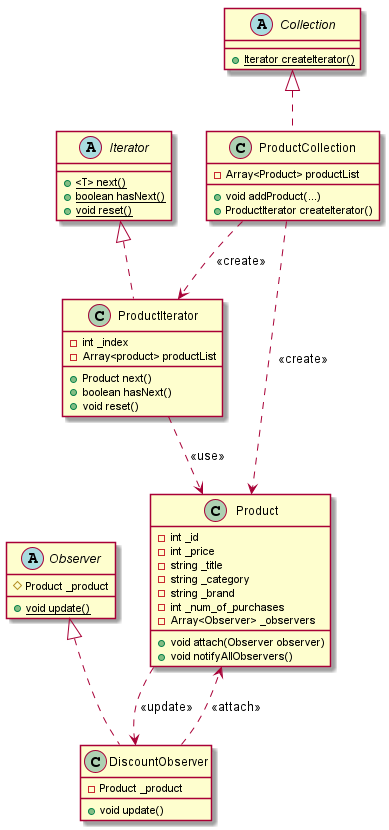

The diagram above was rendered by PlantUML. Its source (embedded in the PNG):
@startuml
class Product {
-int _id
-int _price
-string _title
-string _category
-string _brand
-int _num_of_purchases
-Array<Observer> _observers

+void attach(Observer observer)
+void notifyAllObservers()
}

abstract Collection{

+{static} Iterator createIterator()
}

class ProductCollection{
-Array<Product> productList

+void addProduct(...)
+ProductIterator createIterator()
}

abstract Iterator{

+{static} <T> next()
+{static} boolean hasNext()
+{static} void reset()
}

class ProductIterator{
-int _index
-Array<product> productList

+Product next()
+boolean hasNext()
+void reset()
}

abstract Observer{
#Product _product

+{static} void update()
}

class DiscountObserver{
-Product _product

+void update()
}

Iterator <|.. ProductIterator
Collection <|.. ProductCollection
Observer <|.. DiscountObserver

ProductCollection ..> ProductIterator : <<create>>
ProductCollection ..> Product: <<create>>
ProductIterator ..> Product: <<use>>

DiscountObserver ..> Product: <<attach>>
Product ..> DiscountObserver: <<update>>
@enduml